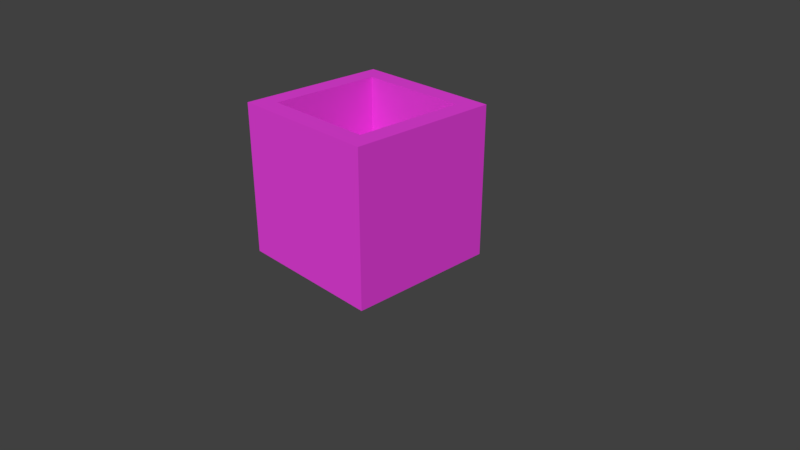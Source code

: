 # Source: basurero.blend  (saved by Blender 2.79.0; exported with 4.5.12 LTS)
import bpy
from mathutils import Matrix  # noqa: F401  (used for matrix-valued properties, if any)

bpy.ops.wm.read_factory_settings(use_empty=True)
scene = bpy.context.scene
scene.name = 'Scene'

# ---- collections
col_collection_1 = bpy.data.collections.new('Collection 1'); scene.collection.children.link(col_collection_1)

# ---- materials (node trees are filled in below, after node groups)
mat_material_001 = bpy.data.materials.new('Material.001')
mat_material_001.alpha_threshold = 0.0
mat_material_001.use_transparent_shadow = False
mat_material_001.diffuse_color = (0.8, 0.05199, 0.7221, 1.0)
mat_material_001.roughness = 0.5

# ---- material node trees

# ---- world
world_world = bpy.data.worlds.new('World'); scene.world = world_world
world_world.color = (0.05088, 0.05088, 0.05088)
world_world.use_sun_shadow = False
world_world.sun_shadow_jitter_overblur = 0.0
world_world.cycles.sampling_method = 'MANUAL'

# ---- cameras
cam_camera = bpy.data.cameras.new('Camera')
cam_camera.clip_end = 100.0
cam_camera.lens = 35.0
cam_camera.sensor_width = 32.0
cam_camera.sensor_height = 18.0
cam_camera.ortho_scale = 7.314
cam_camera.dof.focus_distance = 0.0
cam_camera.dof.aperture_fstop = 128.0

# ---- meshes
me_cube_001 = bpy.data.meshes.new('Cube.001')
me_cube_001.from_pydata([(-1.0, -1.0, -1.0), (-1.0, -1.0, 1.0), (-1.0, 1.0, -1.0), (-1.0, 1.0, 1.0), (1.0, -1.0, -1.0), (1.0, -1.0, 1.0), (1.0, 1.0, -1.0), (1.0, 1.0, 1.0), (-1.0, 0.0, 1.0), (0.0, 1.0, 1.0), (1.0, 0.0, 1.0), (0.0, -1.0, 1.0), (-1.0, 0.5, 1.0), (0.5, 1.0, 1.0), (1.0, -0.5, 1.0), (-0.5, -1.0, 1.0), (-1.0, -0.5, 1.0), (-0.5, 1.0, 1.0), (1.0, 0.5, 1.0), (0.5, -1.0, 1.0), (-1.0, 0.75, 1.0), (0.75, 1.0, 1.0), (1.0, -0.75, 1.0), (-0.75, -1.0, 1.0), (-1.0, -0.25, 1.0), (-0.25, 1.0, 1.0), (1.0, 0.25, 1.0), (0.25, -1.0, 1.0), (0.0, -0.75, 1.0), (0.75, 0.0, 1.0), (-1.0, 0.25, 1.0), (0.25, 1.0, 1.0), (1.0, -0.25, 1.0), (-0.25, -1.0, 1.0), (-1.0, -0.75, 1.0), (-0.75, 1.0, 1.0), (1.0, 0.75, 1.0), (0.75, -1.0, 1.0), (0.0, 0.75, 1.0), (-0.75, 0.0, 1.0), (-0.5, 0.75, 1.0), (-0.75, 0.5, 1.0), (0.5, 0.75, 1.0), (0.75, 0.5, 1.0), (0.5, -0.75, 1.0), (0.75, -0.5, 1.0), (-0.5, -0.75, 1.0), (-0.75, -0.5, 1.0), (-0.75, -0.25, 1.0), (-0.25, -0.75, 1.0), (0.75, -0.25, 1.0), (0.75, -0.75, 1.0), (0.25, 0.75, 1.0), (0.75, 0.75, 1.0), (0.75, 0.25, 1.0), (-0.75, 0.75, 1.0), (-0.25, 0.75, 1.0), (-0.75, 0.25, 1.0), (0.25, -0.75, 1.0), (-0.75, -0.75, 1.0), (0.0, 0.25, -0.03442), (0.0, 0.0, -0.03442), (-0.25, 0.0, -0.03442), (0.0, -0.25, -0.03442), (0.0, -0.5, -0.03442), (0.0, 0.75, -0.03442), (0.0, 0.5, -0.03442), (0.25, 0.0, -0.03442), (0.5, 0.0, -0.03442), (-0.75, 0.0, -0.03442), (-0.5, 0.0, -0.03442), (-0.5, 0.25, -0.03442), (-0.5, 0.75, -0.03442), (-0.5, 0.5, -0.03442), (-0.25, 0.5, -0.03442), (-0.75, 0.5, -0.03442), (0.5, 0.25, -0.03442), (0.5, 0.75, -0.03442), (0.5, 0.5, -0.03442), (0.25, 0.5, -0.03442), (0.5, -0.25, -0.03442), (0.5, -0.5, -0.03442), (0.25, -0.5, -0.03442), (-0.5, -0.25, -0.03442), (-0.5, -0.5, -0.03442), (-0.25, -0.5, -0.03442), (-0.75, -0.5, -0.03442), (0.0, -0.75, -0.03442), (0.75, 0.0, -0.03442), (0.75, 0.5, -0.03442), (0.5, -0.75, -0.03442), (0.75, -0.5, -0.03442), (-0.5, -0.75, -0.03442), (-0.75, -0.25, -0.03442), (-0.25, -0.25, -0.03442), (-0.25, -0.75, -0.03442), (0.25, -0.25, -0.03442), (0.75, -0.25, -0.03442), (0.75, -0.75, -0.03442), (0.25, 0.75, -0.03442), (0.75, 0.75, -0.03442), (0.75, 0.25, -0.03442), (-0.75, 0.75, -0.03442), (-0.25, 0.75, -0.03442), (-0.25, 0.25, -0.03442), (-0.75, 0.25, -0.03442), (0.25, 0.25, -0.03442), (0.25, -0.75, -0.03442), (-0.75, -0.75, -0.03442)], [], [(0, 1, 34, 16, 24, 8, 30, 12, 20, 3, 2), (2, 3, 35, 17, 25, 9, 31, 13, 21, 7, 6), (6, 7, 36, 18, 26, 10, 32, 14, 22, 5, 4), (4, 5, 37, 19, 27, 11, 33, 15, 23, 1, 0), (2, 6, 4, 0), (59, 34, 1, 23), (58, 28, 11, 27), (57, 30, 8, 39), (55, 20, 12, 41), (51, 44, 19, 37), (49, 46, 15, 33), (48, 24, 16, 47), (39, 8, 24, 48), (56, 40, 72, 103), (43, 53, 100, 89), (28, 49, 33, 11), (38, 56, 103, 65), (52, 38, 65, 99), (41, 57, 105, 75), (42, 52, 99, 77), (46, 49, 95, 92), (32, 50, 45, 14), (10, 29, 50, 32), (57, 39, 69, 105), (22, 51, 37, 5), (14, 45, 51, 22), (54, 43, 89, 101), (59, 46, 92, 108), (13, 31, 52, 42), (31, 9, 38, 52), (36, 53, 43, 18), (7, 21, 53, 36), (21, 13, 42, 53), (26, 54, 29, 10), (18, 43, 54, 26), (49, 28, 87, 95), (29, 54, 101, 88), (17, 35, 55, 40), (35, 3, 20, 55), (50, 29, 88, 97), (9, 25, 56, 38), (25, 17, 40, 56), (47, 59, 108, 86), (53, 42, 77, 100), (45, 50, 97, 91), (39, 48, 93, 69), (40, 55, 102, 72), (41, 12, 30, 57), (44, 51, 98, 90), (48, 47, 86, 93), (28, 58, 107, 87), (44, 58, 27, 19), (55, 41, 75, 102), (51, 45, 91, 98), (46, 59, 23, 15), (58, 44, 90, 107), (47, 16, 34, 59), (106, 60, 61, 67), (104, 71, 70, 62), (103, 72, 73, 74), (101, 76, 68, 88), (100, 77, 78, 89), (99, 65, 66, 79), (97, 80, 81, 91), (96, 63, 64, 82), (94, 83, 84, 85), (83, 93, 86, 84), (70, 69, 93, 83), (63, 94, 85, 64), (61, 62, 94, 63), (62, 70, 83, 94), (64, 85, 95, 87), (85, 84, 92, 95), (80, 96, 82, 81), (68, 67, 96, 80), (67, 61, 63, 96), (88, 68, 80, 97), (91, 81, 90, 98), (77, 99, 79, 78), (89, 78, 76, 101), (72, 102, 75, 73), (65, 103, 74, 66), (60, 104, 62, 61), (66, 74, 104, 60), (74, 73, 71, 104), (71, 105, 69, 70), (73, 75, 105, 71), (76, 106, 67, 68), (78, 79, 106, 76), (79, 66, 60, 106), (81, 82, 107, 90), (82, 64, 87, 107), (84, 86, 108, 92)])
me_cube_001.materials.append(mat_material_001)
me_cube_001.use_remesh_preserve_volume = False
me_cube_001.use_remesh_preserve_attributes = False
me_cube_001.use_mirror_vertex_groups = False
me_cube_001.update()

# ---- objects
ob_cube = bpy.data.objects.new('Cube', me_cube_001)
ob_camera = bpy.data.objects.new('Camera', cam_camera)

# ---- transforms, parenting, visibility, modifiers, constraints
ob_cube.location = (0.0, 0.0, 1.021)
ob_cube.lineart.crease_threshold = 0.0
ob_camera.location = (7.481, -6.508, 5.344)
ob_camera.rotation_euler = (1.109, 0.0, 0.8149)
ob_camera.lock_rotations_4d = False
ob_camera.empty_display_type = 'ARROWS'
ob_camera.color = (0.0, 0.0, 0.0, 0.0)
ob_camera.display_type = 'WIRE'
ob_camera.lineart.crease_threshold = 0.0

# ---- collection membership
col_collection_1.objects.link(ob_cube)
col_collection_1.objects.link(ob_camera)

# ---- scene / render settings (as saved in the file)
scene.camera = ob_camera
scene.frame_start = 1; scene.frame_end = 250; scene.frame_set(1)
scene.render.engine = 'BLENDER_EEVEE_NEXT'
scene.render.resolution_percentage = 50
scene.render.dither_intensity = 0.0
scene.cycles.use_denoising = False
scene.cycles.samples = 128
scene.cycles.sampling_pattern = 'TABULATED_SOBOL'
scene.cycles.use_adaptive_sampling = False
scene.cycles.use_light_tree = False
scene.cycles.blur_glossy = 0.0
scene.cycles.sample_clamp_indirect = 0.0
scene.view_settings.view_transform = 'Standard'
bpy.context.view_layer.update()

# ---- added for rendering (the .blend has no usable light): sun
light_auto_sun = bpy.data.lights.new('AutoSun', 'SUN')
light_auto_sun.energy = 3.0
light_auto_sun.angle = 0.0523599
ob_auto_sun = bpy.data.objects.new('AutoSun', light_auto_sun)
scene.collection.objects.link(ob_auto_sun)
ob_auto_sun.rotation_euler = (0.872665, 0.174533, 0.523599)
bpy.context.view_layer.update()
